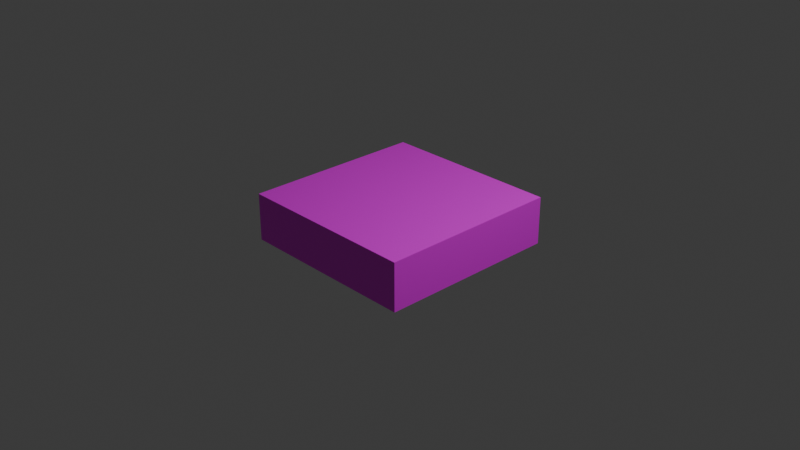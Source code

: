 # Source: untitled.blend  (saved by Blender 4.2.66; exported with 4.5.12 LTS)
import bpy
from mathutils import Matrix  # noqa: F401  (used for matrix-valued properties, if any)

bpy.ops.wm.read_factory_settings(use_empty=True)
scene = bpy.context.scene
scene.name = 'Scene'

# ---- collections
col_collection = bpy.data.collections.new('Collection'); scene.collection.children.link(col_collection)

# ---- images (referenced by path relative to the original .blend; pixels are not part of the script)
import os
ASSET_DIR = os.environ.get("B2B_ASSET_DIR", "")  # directory of the original .blend (textures are referenced by path, not embedded)
HERE = os.path.dirname(os.path.abspath(__file__))  # packed textures are extracted next to this script under _unpacked/

def load_image(name, relpath, width, height, colorspace="sRGB"):
    """Load a texture the original file referenced (path relative to the .blend, or extracted next to this script)."""
    p = next((c for c in (os.path.join(HERE, relpath), os.path.join(ASSET_DIR, relpath)) if relpath and os.path.exists(c)), "")
    if p:
        img = bpy.data.images.load(p, check_existing=True)
        img.name = name
    else:  # same state as the original file: an image datablock whose file is absent (Cycles renders it pink)
        img = bpy.data.images.new(name, width, height)
        img.source = "FILE"
        img.filepath = "//" + (relpath or name)
    img.colorspace_settings.name = colorspace
    return img
img_h_p_b_nh_png = load_image('Hợp bánh.png', 'Hợp bánh.png', 1024, 1024, 'sRGB')

# ---- materials (node trees are filled in below, after node groups)
mat_material_002 = bpy.data.materials.new('Material.002')

# ---- material node trees
mat_material_002.use_nodes = True; mat_material_002.node_tree.nodes.clear()
_N = mat_material_002.node_tree.nodes; _L = mat_material_002.node_tree.links
n0 = _N.new('ShaderNodeBsdfPrincipled'); n0.name = 'Principled BSDF'; n0.location = (10, 300)
n1 = _N.new('ShaderNodeOutputMaterial'); n1.name = 'Material Output'; n1.location = (300, 300)
n2 = _N.new('ShaderNodeTexImage'); n2.name = 'Image Texture'; n2.location = (-280, 280)
n2.image = img_h_p_b_nh_png
_L.new(n0.outputs[0], n1.inputs[0])
_L.new(n2.outputs[0], n0.inputs[0])
n1.is_active_output = True

# ---- world
world_world = bpy.data.worlds.new('World'); scene.world = world_world
world_world.use_nodes = True; world_world.node_tree.nodes.clear()
_N = world_world.node_tree.nodes; _L = world_world.node_tree.links
n0 = _N.new('ShaderNodeOutputWorld'); n0.name = 'World Output'; n0.location = (300, 300)
n1 = _N.new('ShaderNodeBackground'); n1.name = 'Background'; n1.location = (10, 300)
n1.inputs[0].default_value = (0.05088, 0.05088, 0.05088, 1.0)
_L.new(n1.outputs[0], n0.inputs[0])
n0.is_active_output = True
world_world.color = (0.05088, 0.05088, 0.05088)
world_world.sun_shadow_jitter_overblur = 0.0

# ---- cameras
cam_camera = bpy.data.cameras.new('Camera')
cam_camera.clip_end = 100.0
cam_camera.ortho_scale = 7.314

# ---- lights
light_light = bpy.data.lights.new('Light', 'POINT')
light_light.energy = 1000.0
light_light.shadow_soft_size = 0.1

# ---- meshes
me_cube = bpy.data.meshes.new('Cube')
me_cube.from_pydata([(1.0, 1.0, 1.0), (1.0, 1.0, -1.0), (1.0, -1.0, 1.0), (1.0, -1.0, -1.0), (-1.0, 1.0, 1.0), (-1.0, 1.0, -1.0), (-1.0, -1.0, 1.0), (-1.0, -1.0, -1.0)], [], [(0, 4, 6, 2), (3, 2, 6, 7), (7, 6, 4, 5), (5, 1, 3, 7), (1, 0, 2, 3), (5, 4, 0, 1)])
_uv = me_cube.uv_layers.new(name='UVMap')
_uv.uv.foreach_set('vector', [0.2956, 0.374, 0.7529, 0.374, 0.7529, 0.995, 0.2956, 0.995, 0.7579, 0.02198, 0.7601, 0.1987, 0.2935, 0.196, 0.292, 0.01799, 0.1274, 0.3014, 0.2767, 0.3009, 0.2796, 0.9978, 0.1304, 0.9983, 0.293, 0.3763, 0.7504, 0.374, 0.7504, 0.9973, 0.293, 0.9997, 0.1269, 0.3026, 0.2767, 0.303, 0.2796, 0.999, 0.1299, 0.9986, 0.7569, 0.01813, 0.7591, 0.1981, 0.2925, 0.1948, 0.2913, 0.01541])
me_cube.materials.append(mat_material_002)
me_cube.use_mirror_vertex_groups = False
me_cube.update()

# ---- objects
ob_cube = bpy.data.objects.new('Cube', me_cube)
ob_light = bpy.data.objects.new('Light', light_light)
ob_camera = bpy.data.objects.new('Camera', cam_camera)

# ---- transforms, parenting, visibility, modifiers, constraints
ob_cube.location = (0.0, 0.0, 0.0)
ob_cube.scale = (1.0, 1.0, 0.2583)
ob_cube.lock_rotations_4d = False
ob_cube.empty_display_type = 'ARROWS'
ob_cube.lineart.crease_threshold = 0.0
ob_light.location = (4.076, 1.005, 5.904)
ob_light.rotation_euler = (0.6503, 0.05522, 1.866)
ob_light.lock_rotations_4d = False
ob_light.empty_display_type = 'ARROWS'
ob_light.color = (0.0, 0.0, 0.0, 0.0)
ob_light.lineart.crease_threshold = 0.0
ob_camera.location = (7.359, -6.926, 4.958)
ob_camera.rotation_euler = (1.109, 0.0, 0.8149)
ob_camera.lock_rotations_4d = False
ob_camera.empty_display_type = 'ARROWS'
ob_camera.color = (0.0, 0.0, 0.0, 0.0)
ob_camera.display_type = 'WIRE'
ob_camera.lineart.crease_threshold = 0.0

# ---- collection membership
col_collection.objects.link(ob_cube)
col_collection.objects.link(ob_light)
col_collection.objects.link(ob_camera)

# ---- scene / render settings (as saved in the file)
scene.camera = ob_camera
scene.frame_start = 1; scene.frame_end = 250; scene.frame_set(1)
scene.render.engine = 'BLENDER_EEVEE_NEXT'
bpy.context.view_layer.update()

